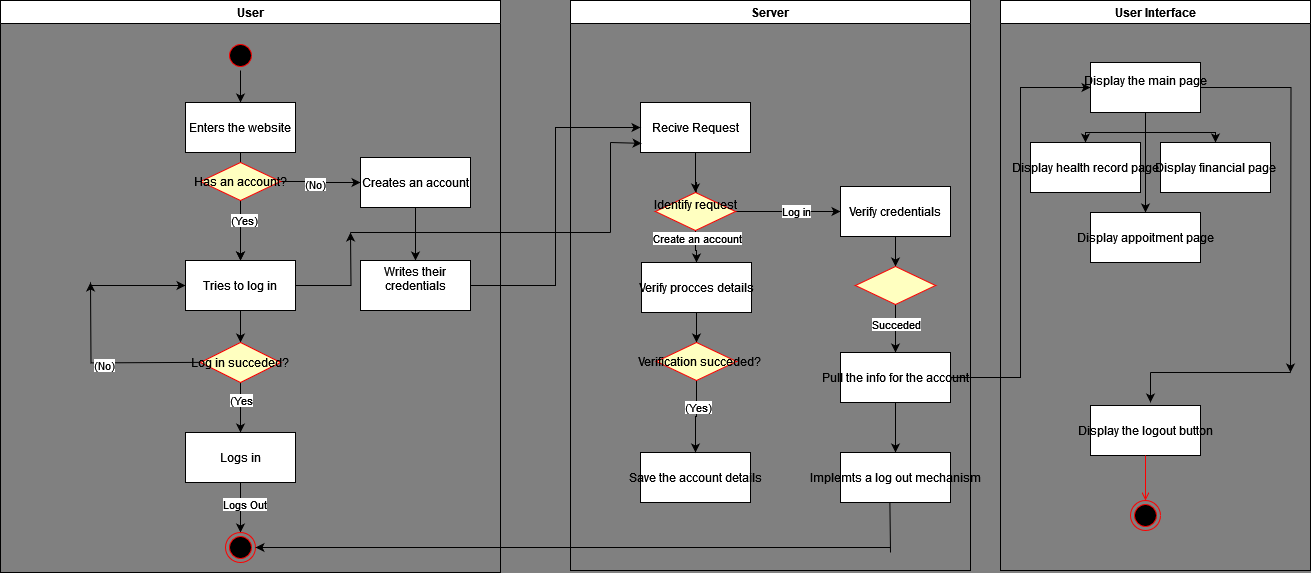

The diagram above was exported from draw.io. Its source (the exported page's mxGraphModel, read from the mxfile embedded in the PNG):
<mxGraphModel dx="1834" dy="774" grid="0" gridSize="10" guides="1" tooltips="1" connect="1" arrows="1" fold="1" page="0" pageScale="1" pageWidth="827" pageHeight="1169" background="#808080" math="0" shadow="0">
  <root>
    <mxCell id="0" />
    <mxCell id="1" parent="0" />
    <mxCell id="9gTfof_YjJL4uYp0l1d6-26" value="Server" style="swimlane;whiteSpace=wrap" parent="1" vertex="1">
      <mxGeometry x="310" y="128" width="400" height="570" as="geometry" />
    </mxCell>
    <mxCell id="9gTfof_YjJL4uYp0l1d6-27" value="" style="edgeStyle=orthogonalEdgeStyle;rounded=0;orthogonalLoop=1;jettySize=auto;html=1;" parent="9gTfof_YjJL4uYp0l1d6-26" source="9gTfof_YjJL4uYp0l1d6-34" edge="1">
      <mxGeometry relative="1" as="geometry">
        <mxPoint x="125" y="217" as="targetPoint" />
        <Array as="points">
          <mxPoint x="125" y="182" />
          <mxPoint x="126" y="182" />
          <mxPoint x="126" y="217" />
        </Array>
      </mxGeometry>
    </mxCell>
    <mxCell id="9gTfof_YjJL4uYp0l1d6-28" value="Recive Request" style="" parent="9gTfof_YjJL4uYp0l1d6-26" vertex="1">
      <mxGeometry x="70" y="102" width="110" height="50" as="geometry" />
    </mxCell>
    <mxCell id="9gTfof_YjJL4uYp0l1d6-29" value="" style="edgeStyle=orthogonalEdgeStyle;rounded=0;orthogonalLoop=1;jettySize=auto;html=1;" parent="9gTfof_YjJL4uYp0l1d6-26" source="9gTfof_YjJL4uYp0l1d6-28" target="9gTfof_YjJL4uYp0l1d6-34" edge="1">
      <mxGeometry relative="1" as="geometry">
        <mxPoint x="515" y="280" as="sourcePoint" />
        <mxPoint x="515" y="345" as="targetPoint" />
        <Array as="points" />
      </mxGeometry>
    </mxCell>
    <mxCell id="9gTfof_YjJL4uYp0l1d6-30" value="" style="edgeStyle=orthogonalEdgeStyle;rounded=0;orthogonalLoop=1;jettySize=auto;html=1;" parent="9gTfof_YjJL4uYp0l1d6-26" source="9gTfof_YjJL4uYp0l1d6-34" target="9gTfof_YjJL4uYp0l1d6-36" edge="1">
      <mxGeometry relative="1" as="geometry" />
    </mxCell>
    <mxCell id="9gTfof_YjJL4uYp0l1d6-31" value="Create an account" style="edgeLabel;html=1;align=center;verticalAlign=middle;resizable=0;points=[];" parent="9gTfof_YjJL4uYp0l1d6-30" vertex="1" connectable="0">
      <mxGeometry x="-0.5972" y="1" relative="1" as="geometry">
        <mxPoint as="offset" />
      </mxGeometry>
    </mxCell>
    <mxCell id="9gTfof_YjJL4uYp0l1d6-32" value="" style="edgeStyle=orthogonalEdgeStyle;rounded=0;orthogonalLoop=1;jettySize=auto;html=1;" parent="9gTfof_YjJL4uYp0l1d6-26" source="9gTfof_YjJL4uYp0l1d6-34" target="9gTfof_YjJL4uYp0l1d6-38" edge="1">
      <mxGeometry relative="1" as="geometry" />
    </mxCell>
    <mxCell id="9gTfof_YjJL4uYp0l1d6-33" value="&lt;div&gt;Log in&lt;/div&gt;" style="edgeLabel;html=1;align=center;verticalAlign=middle;resizable=0;points=[];" parent="9gTfof_YjJL4uYp0l1d6-32" vertex="1" connectable="0">
      <mxGeometry x="0.1493" y="1" relative="1" as="geometry">
        <mxPoint as="offset" />
      </mxGeometry>
    </mxCell>
    <mxCell id="9gTfof_YjJL4uYp0l1d6-34" value="Identify request&#10;" style="rhombus;fillColor=#ffffc0;strokeColor=#ff0000;" parent="9gTfof_YjJL4uYp0l1d6-26" vertex="1">
      <mxGeometry x="85" y="192" width="80" height="38" as="geometry" />
    </mxCell>
    <mxCell id="9gTfof_YjJL4uYp0l1d6-35" value="" style="edgeStyle=orthogonalEdgeStyle;rounded=0;orthogonalLoop=1;jettySize=auto;html=1;" parent="9gTfof_YjJL4uYp0l1d6-26" source="9gTfof_YjJL4uYp0l1d6-36" target="9gTfof_YjJL4uYp0l1d6-47" edge="1">
      <mxGeometry relative="1" as="geometry" />
    </mxCell>
    <mxCell id="9gTfof_YjJL4uYp0l1d6-36" value="Verify procces details" style="" parent="9gTfof_YjJL4uYp0l1d6-26" vertex="1">
      <mxGeometry x="71" y="262" width="110" height="50" as="geometry" />
    </mxCell>
    <mxCell id="9gTfof_YjJL4uYp0l1d6-37" value="" style="edgeStyle=orthogonalEdgeStyle;rounded=0;orthogonalLoop=1;jettySize=auto;html=1;" parent="9gTfof_YjJL4uYp0l1d6-26" source="9gTfof_YjJL4uYp0l1d6-38" target="9gTfof_YjJL4uYp0l1d6-41" edge="1">
      <mxGeometry relative="1" as="geometry" />
    </mxCell>
    <mxCell id="9gTfof_YjJL4uYp0l1d6-38" value="Verify credentials" style="" parent="9gTfof_YjJL4uYp0l1d6-26" vertex="1">
      <mxGeometry x="270" y="186" width="110" height="50" as="geometry" />
    </mxCell>
    <mxCell id="9gTfof_YjJL4uYp0l1d6-39" value="" style="edgeStyle=orthogonalEdgeStyle;rounded=0;orthogonalLoop=1;jettySize=auto;html=1;" parent="9gTfof_YjJL4uYp0l1d6-26" source="9gTfof_YjJL4uYp0l1d6-41" target="9gTfof_YjJL4uYp0l1d6-43" edge="1">
      <mxGeometry relative="1" as="geometry" />
    </mxCell>
    <mxCell id="9gTfof_YjJL4uYp0l1d6-40" value="Succeded" style="edgeLabel;html=1;align=center;verticalAlign=middle;resizable=0;points=[];" parent="9gTfof_YjJL4uYp0l1d6-39" vertex="1" connectable="0">
      <mxGeometry x="-0.2024" relative="1" as="geometry">
        <mxPoint as="offset" />
      </mxGeometry>
    </mxCell>
    <mxCell id="9gTfof_YjJL4uYp0l1d6-41" value="" style="rhombus;fillColor=#ffffc0;strokeColor=#ff0000;" parent="9gTfof_YjJL4uYp0l1d6-26" vertex="1">
      <mxGeometry x="285" y="266" width="80" height="38" as="geometry" />
    </mxCell>
    <mxCell id="9gTfof_YjJL4uYp0l1d6-42" value="" style="edgeStyle=orthogonalEdgeStyle;rounded=0;orthogonalLoop=1;jettySize=auto;html=1;" parent="9gTfof_YjJL4uYp0l1d6-26" source="9gTfof_YjJL4uYp0l1d6-43" target="9gTfof_YjJL4uYp0l1d6-48" edge="1">
      <mxGeometry relative="1" as="geometry" />
    </mxCell>
    <mxCell id="9gTfof_YjJL4uYp0l1d6-43" value="Pull the info for the account" style="" parent="9gTfof_YjJL4uYp0l1d6-26" vertex="1">
      <mxGeometry x="270" y="352" width="110" height="50" as="geometry" />
    </mxCell>
    <mxCell id="9gTfof_YjJL4uYp0l1d6-44" value="Save the account details" style="" parent="9gTfof_YjJL4uYp0l1d6-26" vertex="1">
      <mxGeometry x="70" y="452" width="110" height="50" as="geometry" />
    </mxCell>
    <mxCell id="9gTfof_YjJL4uYp0l1d6-45" value="" style="edgeStyle=orthogonalEdgeStyle;rounded=0;orthogonalLoop=1;jettySize=auto;html=1;" parent="9gTfof_YjJL4uYp0l1d6-26" source="9gTfof_YjJL4uYp0l1d6-47" target="9gTfof_YjJL4uYp0l1d6-44" edge="1">
      <mxGeometry relative="1" as="geometry" />
    </mxCell>
    <mxCell id="9gTfof_YjJL4uYp0l1d6-46" value="(Yes)" style="edgeLabel;html=1;align=center;verticalAlign=middle;resizable=0;points=[];" parent="9gTfof_YjJL4uYp0l1d6-45" vertex="1" connectable="0">
      <mxGeometry x="-0.2831" y="1" relative="1" as="geometry">
        <mxPoint as="offset" />
      </mxGeometry>
    </mxCell>
    <mxCell id="9gTfof_YjJL4uYp0l1d6-47" value="  Verification succeded?" style="rhombus;fillColor=#ffffc0;strokeColor=#ff0000;" parent="9gTfof_YjJL4uYp0l1d6-26" vertex="1">
      <mxGeometry x="86" y="342" width="80" height="38" as="geometry" />
    </mxCell>
    <mxCell id="9gTfof_YjJL4uYp0l1d6-48" value="Implemts a log out mechanism" style="" parent="9gTfof_YjJL4uYp0l1d6-26" vertex="1">
      <mxGeometry x="270" y="452" width="110" height="50" as="geometry" />
    </mxCell>
    <mxCell id="9gTfof_YjJL4uYp0l1d6-49" value="User Interface" style="swimlane;whiteSpace=wrap" parent="1" vertex="1">
      <mxGeometry x="740" y="128" width="310" height="570" as="geometry" />
    </mxCell>
    <mxCell id="9gTfof_YjJL4uYp0l1d6-50" value="Display the logout button" style="" parent="9gTfof_YjJL4uYp0l1d6-49" vertex="1">
      <mxGeometry x="90" y="405" width="110" height="50" as="geometry" />
    </mxCell>
    <mxCell id="9gTfof_YjJL4uYp0l1d6-51" value="" style="ellipse;shape=endState;fillColor=#000000;strokeColor=#ff0000" parent="9gTfof_YjJL4uYp0l1d6-49" vertex="1">
      <mxGeometry x="130" y="500" width="30" height="30" as="geometry" />
    </mxCell>
    <mxCell id="9gTfof_YjJL4uYp0l1d6-52" value="" style="endArrow=open;strokeColor=#FF0000;endFill=1;rounded=0" parent="9gTfof_YjJL4uYp0l1d6-49" source="9gTfof_YjJL4uYp0l1d6-50" target="9gTfof_YjJL4uYp0l1d6-51" edge="1">
      <mxGeometry relative="1" as="geometry" />
    </mxCell>
    <mxCell id="9gTfof_YjJL4uYp0l1d6-53" style="edgeStyle=orthogonalEdgeStyle;rounded=0;orthogonalLoop=1;jettySize=auto;html=1;entryX=0.5;entryY=0;entryDx=0;entryDy=0;" parent="9gTfof_YjJL4uYp0l1d6-49" source="9gTfof_YjJL4uYp0l1d6-57" target="9gTfof_YjJL4uYp0l1d6-58" edge="1">
      <mxGeometry relative="1" as="geometry" />
    </mxCell>
    <mxCell id="9gTfof_YjJL4uYp0l1d6-54" style="edgeStyle=orthogonalEdgeStyle;rounded=0;orthogonalLoop=1;jettySize=auto;html=1;entryX=0.5;entryY=0;entryDx=0;entryDy=0;" parent="9gTfof_YjJL4uYp0l1d6-49" source="9gTfof_YjJL4uYp0l1d6-57" target="9gTfof_YjJL4uYp0l1d6-60" edge="1">
      <mxGeometry relative="1" as="geometry" />
    </mxCell>
    <mxCell id="9gTfof_YjJL4uYp0l1d6-55" style="edgeStyle=orthogonalEdgeStyle;rounded=0;orthogonalLoop=1;jettySize=auto;html=1;entryX=0.5;entryY=0;entryDx=0;entryDy=0;" parent="9gTfof_YjJL4uYp0l1d6-49" source="9gTfof_YjJL4uYp0l1d6-57" target="9gTfof_YjJL4uYp0l1d6-59" edge="1">
      <mxGeometry relative="1" as="geometry" />
    </mxCell>
    <mxCell id="9gTfof_YjJL4uYp0l1d6-56" style="edgeStyle=orthogonalEdgeStyle;rounded=0;orthogonalLoop=1;jettySize=auto;html=1;" parent="9gTfof_YjJL4uYp0l1d6-49" source="9gTfof_YjJL4uYp0l1d6-57" edge="1">
      <mxGeometry relative="1" as="geometry">
        <mxPoint x="290" y="372" as="targetPoint" />
      </mxGeometry>
    </mxCell>
    <mxCell id="9gTfof_YjJL4uYp0l1d6-57" value="Display the main page&#10;" style="" parent="9gTfof_YjJL4uYp0l1d6-49" vertex="1">
      <mxGeometry x="90" y="62" width="110" height="50" as="geometry" />
    </mxCell>
    <mxCell id="9gTfof_YjJL4uYp0l1d6-58" value="Display health record page" style="" parent="9gTfof_YjJL4uYp0l1d6-49" vertex="1">
      <mxGeometry x="30" y="142" width="110" height="50" as="geometry" />
    </mxCell>
    <mxCell id="9gTfof_YjJL4uYp0l1d6-59" value="Display appoitment page" style="" parent="9gTfof_YjJL4uYp0l1d6-49" vertex="1">
      <mxGeometry x="90" y="212" width="110" height="50" as="geometry" />
    </mxCell>
    <mxCell id="9gTfof_YjJL4uYp0l1d6-60" value="Display financial page" style="" parent="9gTfof_YjJL4uYp0l1d6-49" vertex="1">
      <mxGeometry x="160" y="142" width="110" height="50" as="geometry" />
    </mxCell>
    <mxCell id="9gTfof_YjJL4uYp0l1d6-61" value="" style="endArrow=classic;html=1;rounded=0;" parent="9gTfof_YjJL4uYp0l1d6-49" edge="1">
      <mxGeometry width="50" height="50" relative="1" as="geometry">
        <mxPoint x="150" y="372" as="sourcePoint" />
        <mxPoint x="150" y="402" as="targetPoint" />
      </mxGeometry>
    </mxCell>
    <mxCell id="9gTfof_YjJL4uYp0l1d6-62" value="" style="endArrow=classic;html=1;rounded=0;entryX=0;entryY=0.5;entryDx=0;entryDy=0;" parent="1" target="9gTfof_YjJL4uYp0l1d6-13" edge="1">
      <mxGeometry width="50" height="50" relative="1" as="geometry">
        <mxPoint x="-170" y="413" as="sourcePoint" />
        <mxPoint x="-80" y="410" as="targetPoint" />
      </mxGeometry>
    </mxCell>
    <mxCell id="9gTfof_YjJL4uYp0l1d6-63" style="edgeStyle=orthogonalEdgeStyle;rounded=0;orthogonalLoop=1;jettySize=auto;html=1;entryX=0;entryY=0.5;entryDx=0;entryDy=0;" parent="1" source="9gTfof_YjJL4uYp0l1d6-43" target="9gTfof_YjJL4uYp0l1d6-57" edge="1">
      <mxGeometry relative="1" as="geometry">
        <Array as="points">
          <mxPoint x="760" y="505" />
          <mxPoint x="760" y="215" />
        </Array>
      </mxGeometry>
    </mxCell>
    <mxCell id="9gTfof_YjJL4uYp0l1d6-65" value="" style="endArrow=none;html=1;rounded=0;" parent="1" edge="1">
      <mxGeometry width="50" height="50" relative="1" as="geometry">
        <mxPoint x="90" y="360" as="sourcePoint" />
        <mxPoint x="350" y="360" as="targetPoint" />
        <Array as="points">
          <mxPoint x="180" y="360" />
        </Array>
      </mxGeometry>
    </mxCell>
    <mxCell id="9gTfof_YjJL4uYp0l1d6-66" value="" style="endArrow=none;html=1;rounded=0;" parent="1" edge="1">
      <mxGeometry width="50" height="50" relative="1" as="geometry">
        <mxPoint x="350" y="360" as="sourcePoint" />
        <mxPoint x="350" y="270" as="targetPoint" />
      </mxGeometry>
    </mxCell>
    <mxCell id="9gTfof_YjJL4uYp0l1d6-67" value="" style="endArrow=classic;html=1;rounded=0;entryX=0.01;entryY=0.817;entryDx=0;entryDy=0;entryPerimeter=0;" parent="1" target="9gTfof_YjJL4uYp0l1d6-28" edge="1">
      <mxGeometry width="50" height="50" relative="1" as="geometry">
        <mxPoint x="350" y="270" as="sourcePoint" />
        <mxPoint x="290" y="290" as="targetPoint" />
      </mxGeometry>
    </mxCell>
    <mxCell id="9gTfof_YjJL4uYp0l1d6-68" value="" style="endArrow=none;html=1;rounded=0;" parent="1" edge="1">
      <mxGeometry width="50" height="50" relative="1" as="geometry">
        <mxPoint x="890" y="500" as="sourcePoint" />
        <mxPoint x="1030" y="500" as="targetPoint" />
      </mxGeometry>
    </mxCell>
    <mxCell id="9gTfof_YjJL4uYp0l1d6-69" value="" style="endArrow=classic;html=1;rounded=0;entryX=1;entryY=0.5;entryDx=0;entryDy=0;" parent="1" target="9gTfof_YjJL4uYp0l1d6-25" edge="1">
      <mxGeometry width="50" height="50" relative="1" as="geometry">
        <mxPoint x="630" y="675" as="sourcePoint" />
        <mxPoint x="340" y="530" as="targetPoint" />
      </mxGeometry>
    </mxCell>
    <mxCell id="9gTfof_YjJL4uYp0l1d6-70" value="" style="endArrow=none;html=1;rounded=0;entryX=0.449;entryY=1.006;entryDx=0;entryDy=0;entryPerimeter=0;" parent="1" target="9gTfof_YjJL4uYp0l1d6-48" edge="1">
      <mxGeometry width="50" height="50" relative="1" as="geometry">
        <mxPoint x="630" y="680" as="sourcePoint" />
        <mxPoint x="630" y="650" as="targetPoint" />
      </mxGeometry>
    </mxCell>
    <mxCell id="bdBQPncOMAyeNoEEyaa2-2" style="edgeStyle=orthogonalEdgeStyle;rounded=0;orthogonalLoop=1;jettySize=auto;html=1;entryX=0;entryY=0.5;entryDx=0;entryDy=0;" parent="1" source="9gTfof_YjJL4uYp0l1d6-16" target="9gTfof_YjJL4uYp0l1d6-28" edge="1">
      <mxGeometry relative="1" as="geometry" />
    </mxCell>
    <mxCell id="9gTfof_YjJL4uYp0l1d6-1" value="User" style="swimlane;whiteSpace=wrap" parent="1" vertex="1">
      <mxGeometry x="-260" y="128" width="500" height="572" as="geometry" />
    </mxCell>
    <mxCell id="9gTfof_YjJL4uYp0l1d6-2" style="edgeStyle=orthogonalEdgeStyle;rounded=0;orthogonalLoop=1;jettySize=auto;html=1;entryX=0.5;entryY=0;entryDx=0;entryDy=0;" parent="9gTfof_YjJL4uYp0l1d6-1" source="9gTfof_YjJL4uYp0l1d6-3" target="9gTfof_YjJL4uYp0l1d6-5" edge="1">
      <mxGeometry relative="1" as="geometry" />
    </mxCell>
    <mxCell id="9gTfof_YjJL4uYp0l1d6-3" value="" style="ellipse;shape=startState;fillColor=#000000;strokeColor=#ff0000;" parent="9gTfof_YjJL4uYp0l1d6-1" vertex="1">
      <mxGeometry x="225" y="40" width="30" height="30" as="geometry" />
    </mxCell>
    <mxCell id="9gTfof_YjJL4uYp0l1d6-4" value="" style="edgeStyle=orthogonalEdgeStyle;rounded=0;orthogonalLoop=1;jettySize=auto;html=1;" parent="9gTfof_YjJL4uYp0l1d6-1" source="9gTfof_YjJL4uYp0l1d6-5" target="9gTfof_YjJL4uYp0l1d6-13" edge="1">
      <mxGeometry relative="1" as="geometry" />
    </mxCell>
    <mxCell id="9gTfof_YjJL4uYp0l1d6-5" value="Enters the website" style="" parent="9gTfof_YjJL4uYp0l1d6-1" vertex="1">
      <mxGeometry x="185" y="102" width="110" height="50" as="geometry" />
    </mxCell>
    <mxCell id="9gTfof_YjJL4uYp0l1d6-6" value="" style="edgeStyle=orthogonalEdgeStyle;rounded=0;orthogonalLoop=1;jettySize=auto;html=1;" parent="9gTfof_YjJL4uYp0l1d6-1" source="9gTfof_YjJL4uYp0l1d6-10" target="9gTfof_YjJL4uYp0l1d6-13" edge="1">
      <mxGeometry relative="1" as="geometry" />
    </mxCell>
    <mxCell id="9gTfof_YjJL4uYp0l1d6-7" value="(Yes)" style="edgeLabel;html=1;align=center;verticalAlign=middle;resizable=0;points=[];" parent="9gTfof_YjJL4uYp0l1d6-6" vertex="1" connectable="0">
      <mxGeometry x="-0.381" y="3" relative="1" as="geometry">
        <mxPoint as="offset" />
      </mxGeometry>
    </mxCell>
    <mxCell id="9gTfof_YjJL4uYp0l1d6-8" value="" style="edgeStyle=orthogonalEdgeStyle;rounded=0;orthogonalLoop=1;jettySize=auto;html=1;" parent="9gTfof_YjJL4uYp0l1d6-1" source="9gTfof_YjJL4uYp0l1d6-10" target="9gTfof_YjJL4uYp0l1d6-15" edge="1">
      <mxGeometry relative="1" as="geometry" />
    </mxCell>
    <mxCell id="9gTfof_YjJL4uYp0l1d6-9" value="(No)" style="edgeLabel;html=1;align=center;verticalAlign=middle;resizable=0;points=[];" parent="9gTfof_YjJL4uYp0l1d6-8" vertex="1" connectable="0">
      <mxGeometry x="-0.1556" y="-2" relative="1" as="geometry">
        <mxPoint as="offset" />
      </mxGeometry>
    </mxCell>
    <mxCell id="9gTfof_YjJL4uYp0l1d6-10" value="Has an account?" style="rhombus;fillColor=#ffffc0;strokeColor=#ff0000;" parent="9gTfof_YjJL4uYp0l1d6-1" vertex="1">
      <mxGeometry x="200" y="162" width="80" height="38" as="geometry" />
    </mxCell>
    <mxCell id="9gTfof_YjJL4uYp0l1d6-11" value="" style="edgeStyle=orthogonalEdgeStyle;rounded=0;orthogonalLoop=1;jettySize=auto;html=1;" parent="9gTfof_YjJL4uYp0l1d6-1" source="9gTfof_YjJL4uYp0l1d6-13" edge="1">
      <mxGeometry relative="1" as="geometry">
        <mxPoint x="240.00000000000045" y="342" as="targetPoint" />
      </mxGeometry>
    </mxCell>
    <mxCell id="9gTfof_YjJL4uYp0l1d6-12" style="edgeStyle=orthogonalEdgeStyle;rounded=0;orthogonalLoop=1;jettySize=auto;html=1;" parent="9gTfof_YjJL4uYp0l1d6-1" source="9gTfof_YjJL4uYp0l1d6-13" edge="1">
      <mxGeometry relative="1" as="geometry">
        <mxPoint x="350" y="232" as="targetPoint" />
      </mxGeometry>
    </mxCell>
    <mxCell id="9gTfof_YjJL4uYp0l1d6-13" value="Tries to log in" style="" parent="9gTfof_YjJL4uYp0l1d6-1" vertex="1">
      <mxGeometry x="185" y="260" width="110" height="50" as="geometry" />
    </mxCell>
    <mxCell id="9gTfof_YjJL4uYp0l1d6-14" value="" style="edgeStyle=orthogonalEdgeStyle;rounded=0;orthogonalLoop=1;jettySize=auto;html=1;" parent="9gTfof_YjJL4uYp0l1d6-1" source="9gTfof_YjJL4uYp0l1d6-15" target="9gTfof_YjJL4uYp0l1d6-16" edge="1">
      <mxGeometry relative="1" as="geometry" />
    </mxCell>
    <mxCell id="9gTfof_YjJL4uYp0l1d6-15" value="Creates an account" style="" parent="9gTfof_YjJL4uYp0l1d6-1" vertex="1">
      <mxGeometry x="360" y="157" width="110" height="50" as="geometry" />
    </mxCell>
    <mxCell id="9gTfof_YjJL4uYp0l1d6-16" value="Writes their &#10;credentials&#10;" style="" parent="9gTfof_YjJL4uYp0l1d6-1" vertex="1">
      <mxGeometry x="360" y="260" width="110" height="50" as="geometry" />
    </mxCell>
    <mxCell id="9gTfof_YjJL4uYp0l1d6-17" value="" style="edgeStyle=orthogonalEdgeStyle;rounded=0;orthogonalLoop=1;jettySize=auto;html=1;" parent="9gTfof_YjJL4uYp0l1d6-1" edge="1">
      <mxGeometry relative="1" as="geometry">
        <mxPoint x="200" y="361.86" as="sourcePoint" />
        <mxPoint x="90" y="282" as="targetPoint" />
      </mxGeometry>
    </mxCell>
    <mxCell id="9gTfof_YjJL4uYp0l1d6-18" value="&lt;div&gt;(No)&lt;/div&gt;" style="edgeLabel;html=1;align=center;verticalAlign=middle;resizable=0;points=[];" parent="9gTfof_YjJL4uYp0l1d6-17" vertex="1" connectable="0">
      <mxGeometry x="0.0222" y="2" relative="1" as="geometry">
        <mxPoint as="offset" />
      </mxGeometry>
    </mxCell>
    <mxCell id="9gTfof_YjJL4uYp0l1d6-19" value="" style="edgeStyle=orthogonalEdgeStyle;rounded=0;orthogonalLoop=1;jettySize=auto;html=1;" parent="9gTfof_YjJL4uYp0l1d6-1" source="9gTfof_YjJL4uYp0l1d6-21" target="9gTfof_YjJL4uYp0l1d6-24" edge="1">
      <mxGeometry relative="1" as="geometry" />
    </mxCell>
    <mxCell id="9gTfof_YjJL4uYp0l1d6-20" value="(Yes" style="edgeLabel;html=1;align=center;verticalAlign=middle;resizable=0;points=[];" parent="9gTfof_YjJL4uYp0l1d6-19" vertex="1" connectable="0">
      <mxGeometry x="-0.3333" relative="1" as="geometry">
        <mxPoint as="offset" />
      </mxGeometry>
    </mxCell>
    <mxCell id="9gTfof_YjJL4uYp0l1d6-21" value="Log in succeded?" style="rhombus;fillColor=#ffffc0;strokeColor=#ff0000;" parent="9gTfof_YjJL4uYp0l1d6-1" vertex="1">
      <mxGeometry x="200" y="342" width="80" height="40" as="geometry" />
    </mxCell>
    <mxCell id="9gTfof_YjJL4uYp0l1d6-22" value="" style="edgeStyle=orthogonalEdgeStyle;rounded=0;orthogonalLoop=1;jettySize=auto;html=1;" parent="9gTfof_YjJL4uYp0l1d6-1" source="9gTfof_YjJL4uYp0l1d6-24" target="9gTfof_YjJL4uYp0l1d6-25" edge="1">
      <mxGeometry relative="1" as="geometry" />
    </mxCell>
    <mxCell id="9gTfof_YjJL4uYp0l1d6-23" value="Logs Out" style="edgeLabel;html=1;align=center;verticalAlign=middle;resizable=0;points=[];" parent="9gTfof_YjJL4uYp0l1d6-22" vertex="1" connectable="0">
      <mxGeometry x="-0.1667" y="3" relative="1" as="geometry">
        <mxPoint as="offset" />
      </mxGeometry>
    </mxCell>
    <mxCell id="9gTfof_YjJL4uYp0l1d6-24" value="Logs in" style="" parent="9gTfof_YjJL4uYp0l1d6-1" vertex="1">
      <mxGeometry x="185" y="432" width="110" height="50" as="geometry" />
    </mxCell>
    <mxCell id="9gTfof_YjJL4uYp0l1d6-25" value="" style="ellipse;shape=endState;fillColor=#000000;strokeColor=#ff0000" parent="9gTfof_YjJL4uYp0l1d6-1" vertex="1">
      <mxGeometry x="225" y="532" width="30" height="30" as="geometry" />
    </mxCell>
  </root>
</mxGraphModel>